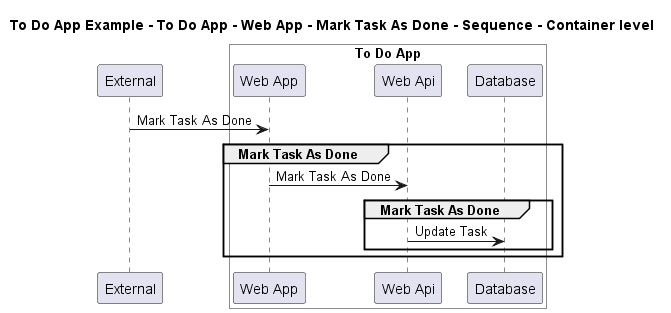

The diagram above was rendered by PlantUML. Its source (embedded in the PNG):
@startuml

title To Do App Example - To Do App - Web App - Mark Task As Done - Sequence - Container level

participant "External" as C4InterFlow.SoftwareSystems.ExternalSystem

box "To Do App" #White
    participant "Web App" as ToDoAppExample.SoftwareSystems.ToDoApp.Containers.WebApp
    participant "Web Api" as ToDoAppExample.SoftwareSystems.ToDoApp.Containers.WebApi
    participant "Database" as ToDoAppExample.SoftwareSystems.ToDoApp.Containers.Database
end box


C4InterFlow.SoftwareSystems.ExternalSystem -> ToDoAppExample.SoftwareSystems.ToDoApp.Containers.WebApp : Mark Task As Done
group Mark Task As Done
ToDoAppExample.SoftwareSystems.ToDoApp.Containers.WebApp -> ToDoAppExample.SoftwareSystems.ToDoApp.Containers.WebApi : Mark Task As Done
group Mark Task As Done
ToDoAppExample.SoftwareSystems.ToDoApp.Containers.WebApi -> ToDoAppExample.SoftwareSystems.ToDoApp.Containers.Database : Update Task
end
end


@enduml